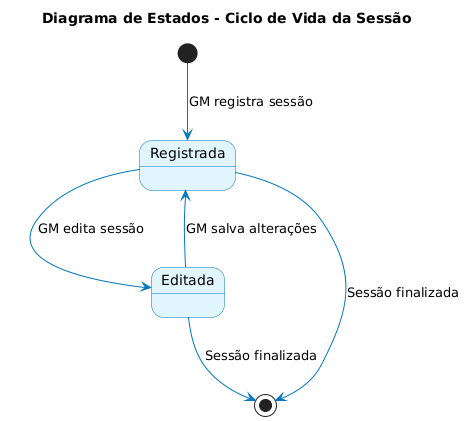

The diagram above was rendered by PlantUML. Its source (embedded in the PNG):
@startuml
skinparam state {
  BackgroundColor #E1F5FE
  BorderColor #0277BD
  ArrowColor #0277BD
  BackgroundColor<<initial>> #4CAF50
  BackgroundColor<<final>> #F44336
  BackgroundColor<<choice>> #FFC107
}

title Diagrama de Estados - Ciclo de Vida da Sessão

state "Registrada" as SessionRegistered
state "Editada" as SessionEdited

[*] --> SessionRegistered : GM registra sessão

SessionRegistered --> SessionEdited : GM edita sessão
SessionEdited --> SessionRegistered : GM salva alterações
SessionRegistered --> [*] : Sessão finalizada
SessionEdited --> [*] : Sessão finalizada
@enduml